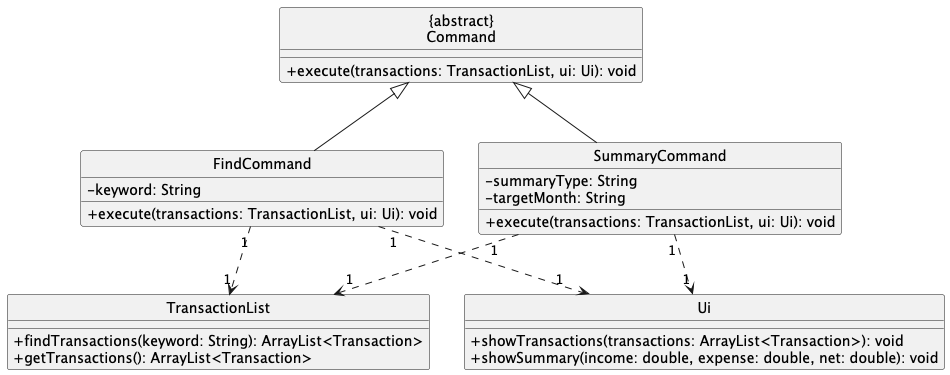

The diagram above was rendered by PlantUML. Its source (embedded in the PNG):
@startuml
hide circle
skinparam classAttributeIconSize 0

class "{abstract}\nCommand" as Command {
  +execute(transactions: TransactionList, ui: Ui): void
}

class FindCommand {
  -keyword: String
  +execute(transactions: TransactionList, ui: Ui): void
}

class SummaryCommand {
  -summaryType: String
  -targetMonth: String
  +execute(transactions: TransactionList, ui: Ui): void
}

class TransactionList {
  +findTransactions(keyword: String): ArrayList<Transaction>
  +getTransactions(): ArrayList<Transaction>
}

class Ui {
  +showTransactions(transactions: ArrayList<Transaction>): void
  +showSummary(income: double, expense: double, net: double): void
}

Command <|-- FindCommand
Command <|-- SummaryCommand
FindCommand "1" ..> "1" TransactionList
FindCommand "1" ..> "1 "Ui
SummaryCommand "1" ..> "1" TransactionList
SummaryCommand "1" ..> "1" Ui

@enduml